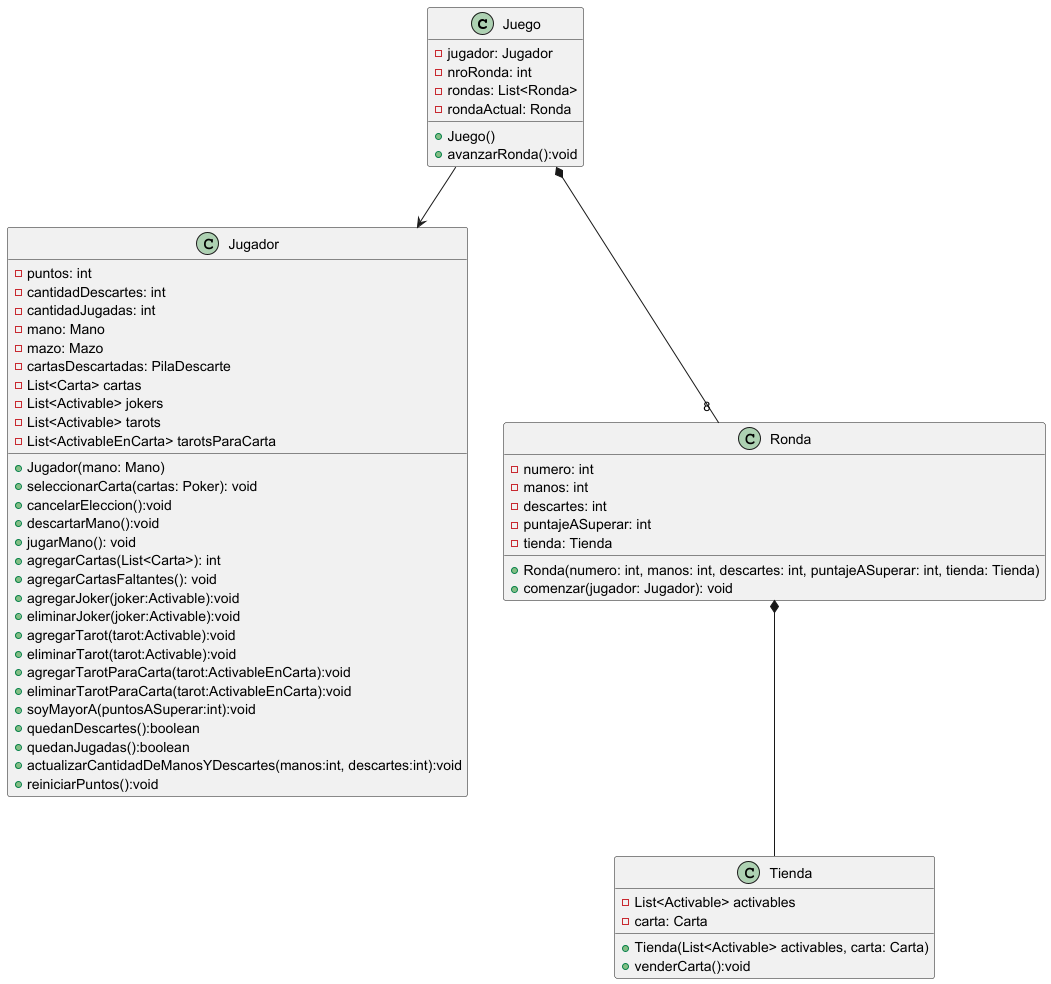

The diagram above was rendered by PlantUML. Its source (embedded in the PNG):
@startuml

class Juego{
    -jugador: Jugador
    -nroRonda: int
    -rondas: List<Ronda>
    -rondaActual: Ronda
    +Juego()
    +avanzarRonda():void
}
class Jugador {
     - puntos: int
     - cantidadDescartes: int
     - cantidadJugadas: int
     - mano: Mano
     - mazo: Mazo
     - cartasDescartadas: PilaDescarte
     - List<Carta> cartas
     - List<Activable> jokers
     - List<Activable> tarots
     - List<ActivableEnCarta> tarotsParaCarta
     + Jugador(mano: Mano)
     + seleccionarCarta(cartas: Poker): void
     + cancelarEleccion():void
     + descartarMano():void
     + jugarMano(): void
     + agregarCartas(List<Carta>): int
     + agregarCartasFaltantes(): void
     + agregarJoker(joker:Activable):void
     + eliminarJoker(joker:Activable):void
     + agregarTarot(tarot:Activable):void
     + eliminarTarot(tarot:Activable):void
     + agregarTarotParaCarta(tarot:ActivableEnCarta):void
     + eliminarTarotParaCarta(tarot:ActivableEnCarta):void
     + soyMayorA(puntosASuperar:int):void
     + quedanDescartes():boolean
     + quedanJugadas():boolean
     + actualizarCantidadDeManosYDescartes(manos:int, descartes:int):void
     + reiniciarPuntos():void
 }
 class Ronda{
     -numero: int
     -manos: int
     -descartes: int
     -puntajeASuperar: int
     -tienda: Tienda
     +Ronda(numero: int, manos: int, descartes: int, puntajeASuperar: int, tienda: Tienda)
     +comenzar(jugador: Jugador): void
 }
 class Tienda{
     -List<Activable> activables
     -carta: Carta
     +Tienda(List<Activable> activables, carta: Carta)
     +venderCarta():void
 }
Juego *--"8 " Ronda
Juego --> Jugador
Ronda *-- Tienda

@enduml